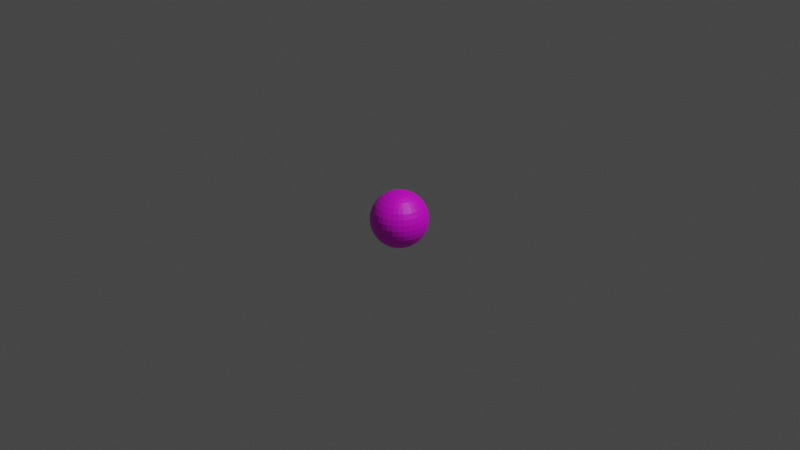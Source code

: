 # Source: EnemyBullet.blend  (saved by Blender 3.5.10; exported with 4.5.12 LTS)
import bpy
from mathutils import Matrix  # noqa: F401  (used for matrix-valued properties, if any)

bpy.ops.wm.read_factory_settings(use_empty=True)
scene = bpy.context.scene
scene.name = 'Scene'

# ---- collections
col_collection = bpy.data.collections.new('Collection'); scene.collection.children.link(col_collection)

# ---- images (referenced by path relative to the original .blend; pixels are not part of the script)
import os
ASSET_DIR = os.environ.get("B2B_ASSET_DIR", "")  # directory of the original .blend (textures are referenced by path, not embedded)
HERE = os.path.dirname(os.path.abspath(__file__))  # packed textures are extracted next to this script under _unpacked/

def load_image(name, relpath, width, height, colorspace="sRGB"):
    """Load a texture the original file referenced (path relative to the .blend, or extracted next to this script)."""
    p = next((c for c in (os.path.join(HERE, relpath), os.path.join(ASSET_DIR, relpath)) if relpath and os.path.exists(c)), "")
    if p:
        img = bpy.data.images.load(p, check_existing=True)
        img.name = name
    else:  # same state as the original file: an image datablock whose file is absent (Cycles renders it pink)
        img = bpy.data.images.new(name, width, height)
        img.source = "FILE"
        img.filepath = "//" + (relpath or name)
    img.colorspace_settings.name = colorspace
    return img
img_enemybullet = load_image('EnemyBullet', 'EnemyBullet.png', 1024, 1024, 'sRGB')

# ---- materials (node trees are filled in below, after node groups)
mat_x = bpy.data.materials.new('マテリアル')
mat_x.use_transparent_shadow = False

# ---- material node trees
mat_x.use_nodes = True; mat_x.node_tree.nodes.clear()
_N = mat_x.node_tree.nodes; _L = mat_x.node_tree.links
n0 = _N.new('ShaderNodeBsdfPrincipled'); n0.name = 'プリンシプルBSDF'; n0.location = (10, 300)
n0.distribution = 'GGX'
n0.subsurface_method = 'RANDOM_WALK_SKIN'
n0.inputs[3].default_value = 1.45
n0.inputs[27].default_value = (0.0, 0.0, 0.0, 1.0)
n0.inputs[28].default_value = 1.0
n1 = _N.new('ShaderNodeOutputMaterial'); n1.name = 'マテリアル出力'; n1.location = (300, 300)
n2 = _N.new('ShaderNodeTexImage'); n2.name = '画像テクスチャ'; n2.location = (-280, 275)
n2.image = img_enemybullet
_L.new(n0.outputs[0], n1.inputs[0])
_L.new(n2.outputs[0], n0.inputs[0])
n1.is_active_output = True

# ---- world
world_world = bpy.data.worlds.new('World'); scene.world = world_world
world_world.use_nodes = True; world_world.node_tree.nodes.clear()
_N = world_world.node_tree.nodes; _L = world_world.node_tree.links
n0 = _N.new('ShaderNodeOutputWorld'); n0.name = 'World Output'; n0.location = (300, 300)
n1 = _N.new('ShaderNodeBackground'); n1.name = 'Background'; n1.location = (10, 300)
n1.inputs[0].default_value = (0.05088, 0.05088, 0.05088, 1.0)
_L.new(n1.outputs[0], n0.inputs[0])
n0.is_active_output = True
world_world.color = (0.05088, 0.05088, 0.05088)
world_world.use_sun_shadow = False
world_world.sun_shadow_jitter_overblur = 0.0

# ---- cameras
cam_camera = bpy.data.cameras.new('Camera')
cam_camera.clip_end = 100.0
cam_camera.ortho_scale = 7.314

# ---- lights
light_light = bpy.data.lights.new('Light', 'POINT')
light_light.transmission_factor = 0.0
light_light.energy = 1000.0
light_light.shadow_soft_size = 0.1
light_light.shadow_maximum_resolution = 0.006
light_light.use_absolute_resolution = True

# ---- meshes
me_x = bpy.data.meshes.new('球')
me_x.from_pydata([(0.0, 0.5556, 0.8315), (0.0, 0.8315, 0.5556), (0.0, 0.9808, 0.1951), (0.0, 1.0, 0.0), (0.0, 0.9808, -0.1951), (0.0, 0.8315, -0.5556), (0.03806, 0.1913, 0.9808), (0.07466, 0.3753, 0.9239), (0.1084, 0.5449, 0.8315), (0.1379, 0.6935, 0.7071), (0.1622, 0.8155, 0.5556), (0.1802, 0.9061, 0.3827), (0.1913, 0.9619, 0.1951), (0.1951, 0.9808, 0.0), (0.1913, 0.9619, -0.1951), (0.1802, 0.9061, -0.3827), (0.1622, 0.8155, -0.5556), (0.1379, 0.6935, -0.7071), (0.1084, 0.5449, -0.8315), (0.07466, 0.3753, -0.9239), (0.03806, 0.1913, -0.9808), (0.07466, 0.1802, 0.9808), (0.1464, 0.3536, 0.9239), (0.2126, 0.5133, 0.8315), (0.2706, 0.6533, 0.7071), (0.3182, 0.7682, 0.5556), (0.3536, 0.8536, 0.3827), (0.3753, 0.9061, 0.1951), (0.3827, 0.9239, 0.0), (0.3753, 0.9061, -0.1951), (0.3536, 0.8536, -0.3827), (0.3182, 0.7682, -0.5556), (0.2706, 0.6533, -0.7071), (0.2126, 0.5133, -0.8315), (0.1464, 0.3536, -0.9239), (0.07466, 0.1802, -0.9808), (0.1084, 0.1622, 0.9808), (0.2126, 0.3182, 0.9239), (0.3087, 0.4619, 0.8315), (0.3928, 0.5879, 0.7071), (0.4619, 0.6913, 0.5556), (0.5133, 0.7682, 0.3827), (0.5449, 0.8155, 0.1951), (0.5556, 0.8315, 0.0), (0.5449, 0.8155, -0.1951), (0.5133, 0.7682, -0.3827), (0.4619, 0.6913, -0.5556), (0.3928, 0.5879, -0.7071), (0.3087, 0.4619, -0.8315), (0.2126, 0.3182, -0.9239), (0.1084, 0.1622, -0.9808), (0.1379, 0.1379, 0.9808), (0.2706, 0.2706, 0.9239), (0.3928, 0.3928, 0.8315), (0.5, 0.5, 0.7071), (0.5879, 0.5879, 0.5556), (0.6533, 0.6533, 0.3827), (0.6935, 0.6935, 0.1951), (0.7071, 0.7071, 0.0), (0.6935, 0.6935, -0.1951), (0.6533, 0.6533, -0.3827), (0.5879, 0.5879, -0.5556), (0.5, 0.5, -0.7071), (0.3928, 0.3928, -0.8315), (0.2706, 0.2706, -0.9239), (0.1379, 0.1379, -0.9808), (0.1622, 0.1084, 0.9808), (0.3182, 0.2126, 0.9239), (0.4619, 0.3087, 0.8315), (0.5879, 0.3928, 0.7071), (0.6913, 0.4619, 0.5556), (0.7682, 0.5133, 0.3827), (0.8155, 0.5449, 0.1951), (0.8315, 0.5556, 0.0), (0.8155, 0.5449, -0.1951), (0.7682, 0.5133, -0.3827), (0.6913, 0.4619, -0.5556), (0.5879, 0.3928, -0.7071), (0.4619, 0.3087, -0.8315), (0.3182, 0.2126, -0.9239), (0.1622, 0.1084, -0.9808), (0.0, 0.0, 1.0), (0.1802, 0.07466, 0.9808), (0.3536, 0.1464, 0.9239), (0.5133, 0.2126, 0.8315), (0.6533, 0.2706, 0.7071), (0.7682, 0.3182, 0.5556), (0.8536, 0.3536, 0.3827), (0.9061, 0.3753, 0.1951), (0.9239, 0.3827, 0.0), (0.9061, 0.3753, -0.1951), (0.8536, 0.3536, -0.3827), (0.7682, 0.3182, -0.5556), (0.6533, 0.2706, -0.7071), (0.5133, 0.2126, -0.8315), (0.3536, 0.1464, -0.9239), (0.1802, 0.07466, -0.9808), (0.1913, 0.03806, 0.9808), (0.3753, 0.07466, 0.9239), (0.5449, 0.1084, 0.8315), (0.6935, 0.1379, 0.7071), (0.8155, 0.1622, 0.5556), (0.9061, 0.1802, 0.3827), (0.9619, 0.1913, 0.1951), (0.9808, 0.1951, 0.0), (0.9619, 0.1913, -0.1951), (0.9061, 0.1802, -0.3827), (0.8155, 0.1622, -0.5556), (0.6935, 0.1379, -0.7071), (0.5449, 0.1084, -0.8315), (0.3753, 0.07466, -0.9239), (0.1913, 0.03806, -0.9808), (0.1951, -1.118e-08, 0.9808), (0.3827, -2.235e-08, 0.9239), (0.5556, -5.215e-08, 0.8315), (0.7071, 1.49e-08, 0.7071), (0.8315, -8.941e-08, 0.5556), (0.9239, 4.47e-08, 0.3827), (0.9808, -8.941e-08, 0.1951), (1.0, -1.639e-07, 0.0), (0.9808, -8.941e-08, -0.1951), (0.9239, 4.47e-08, -0.3827), (0.8315, -8.941e-08, -0.5556), (0.7071, 1.49e-08, -0.7071), (0.5556, -5.215e-08, -0.8315), (0.3827, -2.235e-08, -0.9239), (0.1951, -1.118e-08, -0.9808), (0.1913, -0.03806, 0.9808), (0.3753, -0.07466, 0.9239), (0.5449, -0.1084, 0.8315), (0.6935, -0.1379, 0.7071), (0.8155, -0.1622, 0.5556), (0.9061, -0.1802, 0.3827), (0.9619, -0.1913, 0.1951), (0.9808, -0.1951, 0.0), (0.9619, -0.1913, -0.1951), (0.9061, -0.1802, -0.3827), (0.8155, -0.1622, -0.5556), (0.6935, -0.1379, -0.7071), (0.5449, -0.1084, -0.8315), (0.3753, -0.07466, -0.9239), (0.1913, -0.03806, -0.9808), (0.1802, -0.07466, 0.9808), (0.3536, -0.1464, 0.9239), (0.5133, -0.2126, 0.8315), (0.6533, -0.2706, 0.7071), (0.7682, -0.3182, 0.5556), (0.8536, -0.3536, 0.3827), (0.9061, -0.3753, 0.1951), (0.9239, -0.3827, 0.0), (0.9061, -0.3753, -0.1951), (0.8536, -0.3536, -0.3827), (0.7682, -0.3182, -0.5556), (0.6533, -0.2706, -0.7071), (0.5133, -0.2126, -0.8315), (0.3536, -0.1464, -0.9239), (0.1802, -0.07466, -0.9808), (0.1622, -0.1084, 0.9808), (0.3182, -0.2126, 0.9239), (0.4619, -0.3087, 0.8315), (0.5879, -0.3928, 0.7071), (0.6913, -0.4619, 0.5556), (0.7682, -0.5133, 0.3827), (0.8155, -0.5449, 0.1951), (0.8315, -0.5556, 0.0), (0.8155, -0.5449, -0.1951), (0.7682, -0.5133, -0.3827), (0.6913, -0.4619, -0.5556), (0.5879, -0.3928, -0.7071), (0.4619, -0.3087, -0.8315), (0.3182, -0.2126, -0.9239), (0.1622, -0.1084, -0.9808), (0.1379, -0.1379, 0.9808), (0.2706, -0.2706, 0.9239), (0.3928, -0.3928, 0.8315), (0.5, -0.5, 0.7071), (0.5879, -0.5879, 0.5556), (0.6533, -0.6533, 0.3827), (0.6935, -0.6935, 0.1951), (0.7071, -0.7071, 0.0), (0.6935, -0.6935, -0.1951), (0.6533, -0.6533, -0.3827), (0.5879, -0.5879, -0.5556), (0.5, -0.5, -0.7071), (0.3928, -0.3928, -0.8315), (0.2706, -0.2706, -0.9239), (0.1379, -0.1379, -0.9808), (0.1084, -0.1622, 0.9808), (0.2126, -0.3182, 0.9239), (0.3087, -0.4619, 0.8315), (0.3928, -0.5879, 0.7071), (0.4619, -0.6913, 0.5556), (0.5133, -0.7682, 0.3827), (0.5449, -0.8155, 0.1951), (0.5556, -0.8315, 0.0), (0.5449, -0.8155, -0.1951), (0.5133, -0.7682, -0.3827), (0.4619, -0.6913, -0.5556), (0.3928, -0.5879, -0.7071), (0.3087, -0.4619, -0.8315), (0.2126, -0.3182, -0.9239), (0.1084, -0.1622, -0.9808), (0.07466, -0.1802, 0.9808), (0.1464, -0.3536, 0.9239), (0.2126, -0.5133, 0.8315), (0.2706, -0.6533, 0.7071), (0.3182, -0.7682, 0.5556), (0.3536, -0.8536, 0.3827), (0.3753, -0.9061, 0.1951), (0.3827, -0.9239, 0.0), (0.3753, -0.9061, -0.1951), (0.3536, -0.8536, -0.3827), (0.3182, -0.7682, -0.5556), (0.2706, -0.6533, -0.7071), (0.2126, -0.5133, -0.8315), (0.1464, -0.3536, -0.9239), (0.07466, -0.1802, -0.9808), (0.03806, -0.1913, 0.9808), (0.07466, -0.3753, 0.9239), (0.1084, -0.5449, 0.8315), (0.1379, -0.6935, 0.7071), (0.1622, -0.8155, 0.5556), (0.1802, -0.9061, 0.3827), (0.1913, -0.9619, 0.1951), (0.1951, -0.9808, 0.0), (0.1913, -0.9619, -0.1951), (0.1802, -0.9061, -0.3827), (0.1622, -0.8155, -0.5556), (0.1379, -0.6935, -0.7071), (0.1084, -0.5449, -0.8315), (0.07466, -0.3753, -0.9239), (0.03806, -0.1913, -0.9808), (-7.451e-09, -0.1951, 0.9808), (-5.215e-08, -0.3827, 0.9239), (-9.686e-08, -0.5556, 0.8315), (-1.49e-08, -0.7071, 0.7071), (-1.043e-07, -0.8315, 0.5556), (2.98e-08, -0.9239, 0.3827), (-1.341e-07, -0.9808, 0.1951), (-3.278e-07, -1.0, 0.0), (-1.341e-07, -0.9808, -0.1951), (2.98e-08, -0.9239, -0.3827), (-1.043e-07, -0.8315, -0.5556), (-1.49e-08, -0.7071, -0.7071), (-9.686e-08, -0.5556, -0.8315), (-5.215e-08, -0.3827, -0.9239), (-7.451e-09, -0.1951, -0.9808), (-0.03806, -0.1913, 0.9808), (-0.07466, -0.3753, 0.9239), (-0.1084, -0.5449, 0.8315), (-0.1379, -0.6935, 0.7071), (-0.1622, -0.8155, 0.5556), (-0.1802, -0.9061, 0.3827), (-0.1913, -0.9619, 0.1951), (-0.1951, -0.9808, 0.0), (-0.1913, -0.9619, -0.1951), (-0.1802, -0.9061, -0.3827), (-0.1622, -0.8155, -0.5556), (-0.1379, -0.6935, -0.7071), (-0.1084, -0.5449, -0.8315), (-0.07466, -0.3753, -0.9239), (-0.03806, -0.1913, -0.9808), (-0.07466, -0.1802, 0.9808), (-0.1464, -0.3536, 0.9239), (-0.2126, -0.5133, 0.8315), (-0.2706, -0.6533, 0.7071), (-0.3182, -0.7682, 0.5556), (-0.3536, -0.8536, 0.3827), (-0.3753, -0.9061, 0.1951), (-0.3827, -0.9239, 0.0), (-0.3753, -0.9061, -0.1951), (-0.3536, -0.8536, -0.3827), (-0.3182, -0.7682, -0.5556), (-0.2706, -0.6533, -0.7071), (-0.2126, -0.5133, -0.8315), (-0.1464, -0.3536, -0.9239), (-0.07466, -0.1802, -0.9808), (-0.1084, -0.1622, 0.9808), (-0.2126, -0.3182, 0.9239), (-0.3087, -0.4619, 0.8315), (-0.3928, -0.5879, 0.7071), (-0.4619, -0.6913, 0.5556), (-0.5133, -0.7682, 0.3827), (-0.5449, -0.8155, 0.1951), (-0.5556, -0.8315, 0.0), (-0.5449, -0.8155, -0.1951), (-0.5133, -0.7682, -0.3827), (-0.4619, -0.6913, -0.5556), (-0.3928, -0.5879, -0.7071), (-0.3087, -0.4619, -0.8315), (-0.2126, -0.3182, -0.9239), (-0.1084, -0.1622, -0.9808), (-0.1379, -0.1379, 0.9808), (-0.2706, -0.2706, 0.9239), (-0.3928, -0.3928, 0.8315), (-0.5, -0.5, 0.7071), (-0.5879, -0.5879, 0.5556), (-0.6533, -0.6533, 0.3827), (-0.6935, -0.6935, 0.1951), (-0.7071, -0.7071, 0.0), (-0.6935, -0.6935, -0.1951), (-0.6533, -0.6533, -0.3827), (-0.5879, -0.5879, -0.5556), (-0.5, -0.5, -0.7071), (-0.3928, -0.3928, -0.8315), (-0.2706, -0.2706, -0.9239), (-0.1379, -0.1379, -0.9808), (0.0, 0.0, -1.0), (-0.1622, -0.1084, 0.9808), (-0.3182, -0.2126, 0.9239), (-0.4619, -0.3087, 0.8315), (-0.5879, -0.3928, 0.7071), (-0.6913, -0.4619, 0.5556), (-0.7682, -0.5133, 0.3827), (-0.8155, -0.5449, 0.1951), (-0.8315, -0.5556, 0.0), (-0.8155, -0.5449, -0.1951), (-0.7682, -0.5133, -0.3827), (-0.6913, -0.4619, -0.5556), (-0.5879, -0.3928, -0.7071), (-0.4619, -0.3087, -0.8315), (-0.3182, -0.2126, -0.9239), (-0.1622, -0.1084, -0.9808), (-0.1802, -0.07466, 0.9808), (-0.3536, -0.1464, 0.9239), (-0.5133, -0.2126, 0.8315), (-0.6533, -0.2706, 0.7071), (-0.7682, -0.3182, 0.5556), (-0.8536, -0.3536, 0.3827), (-0.9061, -0.3753, 0.1951), (-0.9239, -0.3827, 0.0), (-0.9061, -0.3753, -0.1951), (-0.8536, -0.3536, -0.3827), (-0.7682, -0.3182, -0.5556), (-0.6533, -0.2706, -0.7071), (-0.5133, -0.2126, -0.8315), (-0.3536, -0.1464, -0.9239), (-0.1802, -0.07466, -0.9808), (-0.1913, -0.03806, 0.9808), (-0.3753, -0.07466, 0.9239), (-0.5449, -0.1084, 0.8315), (-0.6935, -0.1379, 0.7071), (-0.8155, -0.1622, 0.5556), (-0.9061, -0.1802, 0.3827), (-0.9619, -0.1913, 0.1951), (-0.9808, -0.1951, 0.0), (-0.9619, -0.1913, -0.1951), (-0.9061, -0.1802, -0.3827), (-0.8155, -0.1622, -0.5556), (-0.6935, -0.1379, -0.7071), (-0.5449, -0.1084, -0.8315), (-0.3753, -0.07466, -0.9239), (-0.1913, -0.03806, -0.9808), (-0.1951, 1.863e-08, 0.9808), (-0.3827, 5.215e-08, 0.9239), (-0.5556, 1.49e-07, 0.8315), (-0.7071, 2.98e-08, 0.7071), (-0.8315, 1.639e-07, 0.5556), (-0.9239, 1.49e-08, 0.3827), (-0.9808, 2.682e-07, 0.1951), (-1.0, 4.47e-07, 0.0), (-0.9808, 2.682e-07, -0.1951), (-0.9239, 1.49e-08, -0.3827), (-0.8315, 1.639e-07, -0.5556), (-0.7071, 2.98e-08, -0.7071), (-0.5556, 1.49e-07, -0.8315), (-0.3827, 5.215e-08, -0.9239), (-0.1951, 1.863e-08, -0.9808), (-0.1913, 0.03806, 0.9808), (-0.3753, 0.07466, 0.9239), (-0.5449, 0.1084, 0.8315), (-0.6935, 0.1379, 0.7071), (-0.8155, 0.1622, 0.5556), (-0.9061, 0.1802, 0.3827), (-0.9619, 0.1913, 0.1951), (-0.9808, 0.1951, 0.0), (-0.9619, 0.1913, -0.1951), (-0.9061, 0.1802, -0.3827), (-0.8155, 0.1622, -0.5556), (-0.6935, 0.1379, -0.7071), (-0.5449, 0.1084, -0.8315), (-0.3753, 0.07466, -0.9239), (-0.1913, 0.03806, -0.9808), (-0.1802, 0.07466, 0.9808), (-0.3536, 0.1464, 0.9239), (-0.5133, 0.2126, 0.8315), (-0.6533, 0.2706, 0.7071), (-0.7682, 0.3182, 0.5556), (-0.8536, 0.3536, 0.3827), (-0.9061, 0.3753, 0.1951), (-0.9239, 0.3827, 0.0), (-0.9061, 0.3753, -0.1951), (-0.8536, 0.3536, -0.3827), (-0.7682, 0.3182, -0.5556), (-0.6533, 0.2706, -0.7071), (-0.5133, 0.2126, -0.8315), (-0.3536, 0.1464, -0.9239), (-0.1802, 0.07466, -0.9808), (-0.1622, 0.1084, 0.9808), (-0.3182, 0.2126, 0.9239), (-0.4619, 0.3087, 0.8315), (-0.5879, 0.3928, 0.7071), (-0.6913, 0.4619, 0.5556), (-0.7682, 0.5133, 0.3827), (-0.8155, 0.5449, 0.1951), (-0.8315, 0.5556, 0.0), (-0.8155, 0.5449, -0.1951), (-0.7682, 0.5133, -0.3827), (-0.6913, 0.4619, -0.5556), (-0.5879, 0.3928, -0.7071), (-0.4619, 0.3087, -0.8315), (-0.3182, 0.2126, -0.9239), (-0.1622, 0.1084, -0.9808), (-0.1379, 0.1379, 0.9808), (-0.2706, 0.2706, 0.9239), (-0.3928, 0.3928, 0.8315), (-0.5, 0.5, 0.7071), (-0.5879, 0.5879, 0.5556), (-0.6533, 0.6533, 0.3827), (-0.6935, 0.6935, 0.1951), (-0.7071, 0.7071, 0.0), (-0.6935, 0.6935, -0.1951), (-0.6533, 0.6533, -0.3827), (-0.5879, 0.5879, -0.5556), (-0.5, 0.5, -0.7071), (-0.3928, 0.3928, -0.8315), (-0.2706, 0.2706, -0.9239), (-0.1379, 0.1379, -0.9808), (-0.1084, 0.1622, 0.9808), (-0.2126, 0.3182, 0.9239), (-0.3087, 0.4619, 0.8315), (-0.3928, 0.5879, 0.7071), (-0.4619, 0.6913, 0.5556), (-0.5133, 0.7682, 0.3827), (-0.5449, 0.8155, 0.1951), (-0.5556, 0.8315, 0.0), (-0.5449, 0.8155, -0.1951), (-0.5133, 0.7682, -0.3827), (-0.4619, 0.6913, -0.5556), (-0.3928, 0.5879, -0.7071), (-0.3087, 0.4619, -0.8315), (-0.2126, 0.3182, -0.9239), (-0.1084, 0.1622, -0.9808), (-0.07466, 0.1802, 0.9808), (-0.1464, 0.3536, 0.9239), (-0.2126, 0.5133, 0.8315), (-0.2706, 0.6533, 0.7071), (-0.3182, 0.7682, 0.5556), (-0.3536, 0.8536, 0.3827), (-0.3753, 0.9061, 0.1951), (-0.3827, 0.9239, 0.0), (-0.3753, 0.9061, -0.1951), (-0.3536, 0.8536, -0.3827), (-0.3182, 0.7682, -0.5556), (-0.2706, 0.6533, -0.7071), (-0.2126, 0.5133, -0.8315), (-0.1464, 0.3536, -0.9239), (-0.07466, 0.1802, -0.9808), (-0.03806, 0.1913, 0.9808), (-0.07466, 0.3753, 0.9239), (-0.1084, 0.5449, 0.8315), (-0.1379, 0.6935, 0.7071), (-0.1622, 0.8155, 0.5556), (-0.1802, 0.9061, 0.3827), (-0.1913, 0.9619, 0.1951), (-0.1951, 0.9808, 0.0), (-0.1913, 0.9619, -0.1951), (-0.1802, 0.9061, -0.3827), (-0.1622, 0.8155, -0.5556), (-0.1379, 0.6935, -0.7071), (-0.1084, 0.5449, -0.8315), (-0.07466, 0.3753, -0.9239), (-0.03806, 0.1913, -0.9808), (1.49e-08, 0.1951, 0.9808), (6.706e-08, 0.3827, 0.9239), (8.941e-08, 0.7071, 0.7071), (5.96e-08, 0.9239, 0.3827), (5.96e-08, 0.9239, -0.3827), (8.941e-08, 0.7071, -0.7071), (2.161e-07, 0.5556, -0.8315), (6.706e-08, 0.3827, -0.9239), (1.49e-08, 0.1951, -0.9808)], [], [(474, 473, 6, 7), (477, 4, 14, 15), (0, 474, 7, 8), (5, 477, 15, 16), (475, 0, 8, 9), (478, 5, 16, 17), (1, 475, 9, 10), (479, 478, 17, 18), (476, 1, 10, 11), (480, 479, 18, 19), (2, 476, 11, 12), (481, 480, 19, 20), (3, 2, 12, 13), (473, 81, 6), (307, 481, 20), (4, 3, 13, 14), (6, 81, 21), (307, 20, 35), (14, 13, 28, 29), (7, 6, 21, 22), (15, 14, 29, 30), (8, 7, 22, 23), (16, 15, 30, 31), (9, 8, 23, 24), (17, 16, 31, 32), (10, 9, 24, 25), (18, 17, 32, 33), (11, 10, 25, 26), (19, 18, 33, 34), (12, 11, 26, 27), (20, 19, 34, 35), (13, 12, 27, 28), (25, 24, 39, 40), (33, 32, 47, 48), (26, 25, 40, 41), (34, 33, 48, 49), (27, 26, 41, 42), (35, 34, 49, 50), (28, 27, 42, 43), (21, 81, 36), (307, 35, 50), (29, 28, 43, 44), (22, 21, 36, 37), (30, 29, 44, 45), (23, 22, 37, 38), (31, 30, 45, 46), (24, 23, 38, 39), (32, 31, 46, 47), (44, 43, 58, 59), (37, 36, 51, 52), (45, 44, 59, 60), (38, 37, 52, 53), (46, 45, 60, 61), (39, 38, 53, 54), (47, 46, 61, 62), (40, 39, 54, 55), (48, 47, 62, 63), (41, 40, 55, 56), (49, 48, 63, 64), (42, 41, 56, 57), (50, 49, 64, 65), (43, 42, 57, 58), (36, 81, 51), (307, 50, 65), (63, 62, 77, 78), (56, 55, 70, 71), (64, 63, 78, 79), (57, 56, 71, 72), (65, 64, 79, 80), (58, 57, 72, 73), (51, 81, 66), (307, 65, 80), (59, 58, 73, 74), (52, 51, 66, 67), (60, 59, 74, 75), (53, 52, 67, 68), (61, 60, 75, 76), (54, 53, 68, 69), (62, 61, 76, 77), (55, 54, 69, 70), (67, 66, 82, 83), (75, 74, 90, 91), (68, 67, 83, 84), (76, 75, 91, 92), (69, 68, 84, 85), (77, 76, 92, 93), (70, 69, 85, 86), (78, 77, 93, 94), (71, 70, 86, 87), (79, 78, 94, 95), (72, 71, 87, 88), (80, 79, 95, 96), (73, 72, 88, 89), (66, 81, 82), (307, 80, 96), (74, 73, 89, 90), (87, 86, 101, 102), (95, 94, 109, 110), (88, 87, 102, 103), (96, 95, 110, 111), (89, 88, 103, 104), (82, 81, 97), (307, 96, 111), (90, 89, 104, 105), (83, 82, 97, 98), (91, 90, 105, 106), (84, 83, 98, 99), (92, 91, 106, 107), (85, 84, 99, 100), (93, 92, 107, 108), (86, 85, 100, 101), (94, 93, 108, 109), (106, 105, 120, 121), (99, 98, 113, 114), (107, 106, 121, 122), (100, 99, 114, 115), (108, 107, 122, 123), (101, 100, 115, 116), (109, 108, 123, 124), (102, 101, 116, 117), (110, 109, 124, 125), (103, 102, 117, 118), (111, 110, 125, 126), (104, 103, 118, 119), (97, 81, 112), (307, 111, 126), (105, 104, 119, 120), (98, 97, 112, 113), (125, 124, 139, 140), (118, 117, 132, 133), (126, 125, 140, 141), (119, 118, 133, 134), (112, 81, 127), (307, 126, 141), (120, 119, 134, 135), (113, 112, 127, 128), (121, 120, 135, 136), (114, 113, 128, 129), (122, 121, 136, 137), (115, 114, 129, 130), (123, 122, 137, 138), (116, 115, 130, 131), (124, 123, 138, 139), (117, 116, 131, 132), (137, 136, 151, 152), (130, 129, 144, 145), (138, 137, 152, 153), (131, 130, 145, 146), (139, 138, 153, 154), (132, 131, 146, 147), (140, 139, 154, 155), (133, 132, 147, 148), (141, 140, 155, 156), (134, 133, 148, 149), (127, 81, 142), (307, 141, 156), (135, 134, 149, 150), (128, 127, 142, 143), (136, 135, 150, 151), (129, 128, 143, 144), (156, 155, 170, 171), (149, 148, 163, 164), (142, 81, 157), (307, 156, 171), (150, 149, 164, 165), (143, 142, 157, 158), (151, 150, 165, 166), (144, 143, 158, 159), (152, 151, 166, 167), (145, 144, 159, 160), (153, 152, 167, 168), (146, 145, 160, 161), (154, 153, 168, 169), (147, 146, 161, 162), (155, 154, 169, 170), (148, 147, 162, 163), (160, 159, 174, 175), (168, 167, 182, 183), (161, 160, 175, 176), (169, 168, 183, 184), (162, 161, 176, 177), (170, 169, 184, 185), (163, 162, 177, 178), (171, 170, 185, 186), (164, 163, 178, 179), (157, 81, 172), (307, 171, 186), (165, 164, 179, 180), (158, 157, 172, 173), (166, 165, 180, 181), (159, 158, 173, 174), (167, 166, 181, 182), (179, 178, 193, 194), (172, 81, 187), (307, 186, 201), (180, 179, 194, 195), (173, 172, 187, 188), (181, 180, 195, 196), (174, 173, 188, 189), (182, 181, 196, 197), (175, 174, 189, 190), (183, 182, 197, 198), (176, 175, 190, 191), (184, 183, 198, 199), (177, 176, 191, 192), (185, 184, 199, 200), (178, 177, 192, 193), (186, 185, 200, 201), (198, 197, 212, 213), (191, 190, 205, 206), (199, 198, 213, 214), (192, 191, 206, 207), (200, 199, 214, 215), (193, 192, 207, 208), (201, 200, 215, 216), (194, 193, 208, 209), (187, 81, 202), (307, 201, 216), (195, 194, 209, 210), (188, 187, 202, 203), (196, 195, 210, 211), (189, 188, 203, 204), (197, 196, 211, 212), (190, 189, 204, 205), (202, 81, 217), (307, 216, 231), (210, 209, 224, 225), (203, 202, 217, 218), (211, 210, 225, 226), (204, 203, 218, 219), (212, 211, 226, 227), (205, 204, 219, 220), (213, 212, 227, 228), (206, 205, 220, 221), (214, 213, 228, 229), (207, 206, 221, 222), (215, 214, 229, 230), (208, 207, 222, 223), (216, 215, 230, 231), (209, 208, 223, 224), (221, 220, 235, 236), (229, 228, 243, 244), (222, 221, 236, 237), (230, 229, 244, 245), (223, 222, 237, 238), (231, 230, 245, 246), (224, 223, 238, 239), (217, 81, 232), (307, 231, 246), (225, 224, 239, 240), (218, 217, 232, 233), (226, 225, 240, 241), (219, 218, 233, 234), (227, 226, 241, 242), (220, 219, 234, 235), (228, 227, 242, 243), (240, 239, 254, 255), (233, 232, 247, 248), (241, 240, 255, 256), (234, 233, 248, 249), (242, 241, 256, 257), (235, 234, 249, 250), (243, 242, 257, 258), (236, 235, 250, 251), (244, 243, 258, 259), (237, 236, 251, 252), (245, 244, 259, 260), (238, 237, 252, 253), (246, 245, 260, 261), (239, 238, 253, 254), (232, 81, 247), (307, 246, 261), (259, 258, 273, 274), (252, 251, 266, 267), (260, 259, 274, 275), (253, 252, 267, 268), (261, 260, 275, 276), (254, 253, 268, 269), (247, 81, 262), (307, 261, 276), (255, 254, 269, 270), (248, 247, 262, 263), (256, 255, 270, 271), (249, 248, 263, 264), (257, 256, 271, 272), (250, 249, 264, 265), (258, 257, 272, 273), (251, 250, 265, 266), (271, 270, 285, 286), (264, 263, 278, 279), (272, 271, 286, 287), (265, 264, 279, 280), (273, 272, 287, 288), (266, 265, 280, 281), (274, 273, 288, 289), (267, 266, 281, 282), (275, 274, 289, 290), (268, 267, 282, 283), (276, 275, 290, 291), (269, 268, 283, 284), (262, 81, 277), (307, 276, 291), (270, 269, 284, 285), (263, 262, 277, 278), (290, 289, 304, 305), (283, 282, 297, 298), (291, 290, 305, 306), (284, 283, 298, 299), (277, 81, 292), (307, 291, 306), (285, 284, 299, 300), (278, 277, 292, 293), (286, 285, 300, 301), (279, 278, 293, 294), (287, 286, 301, 302), (280, 279, 294, 295), (288, 287, 302, 303), (281, 280, 295, 296), (289, 288, 303, 304), (282, 281, 296, 297), (294, 293, 309, 310), (302, 301, 317, 318), (295, 294, 310, 311), (303, 302, 318, 319), (296, 295, 311, 312), (304, 303, 319, 320), (297, 296, 312, 313), (305, 304, 320, 321), (298, 297, 313, 314), (306, 305, 321, 322), (299, 298, 314, 315), (292, 81, 308), (307, 306, 322), (300, 299, 315, 316), (293, 292, 308, 309), (301, 300, 316, 317), (314, 313, 328, 329), (322, 321, 336, 337), (315, 314, 329, 330), (308, 81, 323), (307, 322, 337), (316, 315, 330, 331), (309, 308, 323, 324), (317, 316, 331, 332), (310, 309, 324, 325), (318, 317, 332, 333), (311, 310, 325, 326), (319, 318, 333, 334), (312, 311, 326, 327), (320, 319, 334, 335), (313, 312, 327, 328), (321, 320, 335, 336), (333, 332, 347, 348), (326, 325, 340, 341), (334, 333, 348, 349), (327, 326, 341, 342), (335, 334, 349, 350), (328, 327, 342, 343), (336, 335, 350, 351), (329, 328, 343, 344), (337, 336, 351, 352), (330, 329, 344, 345), (323, 81, 338), (307, 337, 352), (331, 330, 345, 346), (324, 323, 338, 339), (332, 331, 346, 347), (325, 324, 339, 340), (352, 351, 366, 367), (345, 344, 359, 360), (338, 81, 353), (307, 352, 367), (346, 345, 360, 361), (339, 338, 353, 354), (347, 346, 361, 362), (340, 339, 354, 355), (348, 347, 362, 363), (341, 340, 355, 356), (349, 348, 363, 364), (342, 341, 356, 357), (350, 349, 364, 365), (343, 342, 357, 358), (351, 350, 365, 366), (344, 343, 358, 359), (356, 355, 370, 371), (364, 363, 378, 379), (357, 356, 371, 372), (365, 364, 379, 380), (358, 357, 372, 373), (366, 365, 380, 381), (359, 358, 373, 374), (367, 366, 381, 382), (360, 359, 374, 375), (353, 81, 368), (307, 367, 382), (361, 360, 375, 376), (354, 353, 368, 369), (362, 361, 376, 377), (355, 354, 369, 370), (363, 362, 377, 378), (375, 374, 389, 390), (368, 81, 383), (307, 382, 397), (376, 375, 390, 391), (369, 368, 383, 384), (377, 376, 391, 392), (370, 369, 384, 385), (378, 377, 392, 393), (371, 370, 385, 386), (379, 378, 393, 394), (372, 371, 386, 387), (380, 379, 394, 395), (373, 372, 387, 388), (381, 380, 395, 396), (374, 373, 388, 389), (382, 381, 396, 397), (394, 393, 408, 409), (387, 386, 401, 402), (395, 394, 409, 410), (388, 387, 402, 403), (396, 395, 410, 411), (389, 388, 403, 404), (397, 396, 411, 412), (390, 389, 404, 405), (383, 81, 398), (307, 397, 412), (391, 390, 405, 406), (384, 383, 398, 399), (392, 391, 406, 407), (385, 384, 399, 400), (393, 392, 407, 408), (386, 385, 400, 401), (307, 412, 427), (406, 405, 420, 421), (399, 398, 413, 414), (407, 406, 421, 422), (400, 399, 414, 415), (408, 407, 422, 423), (401, 400, 415, 416), (409, 408, 423, 424), (402, 401, 416, 417), (410, 409, 424, 425), (403, 402, 417, 418), (411, 410, 425, 426), (404, 403, 418, 419), (412, 411, 426, 427), (405, 404, 419, 420), (398, 81, 413), (425, 424, 439, 440), (418, 417, 432, 433), (426, 425, 440, 441), (419, 418, 433, 434), (427, 426, 441, 442), (420, 419, 434, 435), (413, 81, 428), (307, 427, 442), (421, 420, 435, 436), (414, 413, 428, 429), (422, 421, 436, 437), (415, 414, 429, 430), (423, 422, 437, 438), (416, 415, 430, 431), (424, 423, 438, 439), (417, 416, 431, 432), (429, 428, 443, 444), (437, 436, 451, 452), (430, 429, 444, 445), (438, 437, 452, 453), (431, 430, 445, 446), (439, 438, 453, 454), (432, 431, 446, 447), (440, 439, 454, 455), (433, 432, 447, 448), (441, 440, 455, 456), (434, 433, 448, 449), (442, 441, 456, 457), (435, 434, 449, 450), (428, 81, 443), (307, 442, 457), (436, 435, 450, 451), (448, 447, 462, 463), (456, 455, 470, 471), (449, 448, 463, 464), (457, 456, 471, 472), (450, 449, 464, 465), (443, 81, 458), (307, 457, 472), (451, 450, 465, 466), (444, 443, 458, 459), (452, 451, 466, 467), (445, 444, 459, 460), (453, 452, 467, 468), (446, 445, 460, 461), (454, 453, 468, 469), (447, 446, 461, 462), (455, 454, 469, 470), (467, 466, 4, 477), (460, 459, 474, 0), (468, 467, 477, 5), (461, 460, 0, 475), (469, 468, 5, 478), (462, 461, 475, 1), (470, 469, 478, 479), (463, 462, 1, 476), (471, 470, 479, 480), (464, 463, 476, 2), (472, 471, 480, 481), (465, 464, 2, 3), (458, 81, 473), (307, 472, 481), (466, 465, 3, 4), (459, 458, 473, 474)])
_uv = me_x.uv_layers.new(name='UVマップ')
_uv.uv.foreach_set('vector', [0.5887, 0.5891, 0.5533, 0.5743, 0.5564, 0.567, 0.5948, 0.5748, 0.4692, 0.2766, 0.4649, 0.2379, 0.5053, 0.2379, 0.5073, 0.2766, 0.6213, 0.6003, 0.5887, 0.5891, 0.5948, 0.5748, 0.6302, 0.5796, 0.4757, 0.3114, 0.4692, 0.2766, 0.5073, 0.2766, 0.5099, 0.3114, 0.4779, 0.03979, 0.4868, 0.009969, 0.5096, 0.009969, 0.507, 0.03979, 0.484, 0.3409, 0.4757, 0.3114, 0.5099, 0.3114, 0.5131, 0.3409, 0.4709, 0.07479, 0.4779, 0.03979, 0.507, 0.03979, 0.5051, 0.07479, 0.2343, 0.6286, 0.2333, 0.6612, 0.2049, 0.6641, 0.212, 0.6309, 0.466, 0.1136, 0.4709, 0.07479, 0.5051, 0.07479, 0.504, 0.1136, 0.2325, 0.5918, 0.2343, 0.6286, 0.212, 0.6309, 0.2172, 0.5934, 0.4632, 0.1548, 0.466, 0.1136, 0.504, 0.1136, 0.5036, 0.1548, 0.228, 0.5521, 0.2325, 0.5918, 0.2172, 0.5934, 0.2202, 0.5529, 0.4629, 0.1968, 0.4632, 0.1548, 0.5036, 0.1548, 0.5041, 0.1968, 0.5533, 0.5743, 0.5164, 0.5565, 0.5564, 0.567, 0.221, 0.511, 0.228, 0.5521, 0.2202, 0.5529, 0.4649, 0.2379, 0.4629, 0.1968, 0.5041, 0.1968, 0.5053, 0.2379, 0.5564, 0.567, 0.5164, 0.5565, 0.558, 0.5593, 0.221, 0.511, 0.2202, 0.5529, 0.2124, 0.5521, 0.5053, 0.2379, 0.5041, 0.1968, 0.546, 0.196, 0.5465, 0.2371, 0.5948, 0.5748, 0.5564, 0.567, 0.558, 0.5593, 0.5979, 0.5597, 0.5073, 0.2766, 0.5053, 0.2379, 0.5465, 0.2371, 0.546, 0.2758, 0.6302, 0.5796, 0.5948, 0.5748, 0.5979, 0.5597, 0.6348, 0.5577, 0.5099, 0.3114, 0.5073, 0.2766, 0.546, 0.2758, 0.5448, 0.3107, 0.507, 0.03979, 0.5096, 0.009969, 0.5329, 0.009498, 0.5367, 0.03919, 0.5131, 0.3409, 0.5099, 0.3114, 0.5448, 0.3107, 0.5428, 0.3403, 0.5051, 0.07479, 0.507, 0.03979, 0.5367, 0.03919, 0.54, 0.07409, 0.212, 0.6309, 0.2049, 0.6641, 0.1765, 0.6612, 0.1897, 0.6287, 0.504, 0.1136, 0.5051, 0.07479, 0.54, 0.07409, 0.5428, 0.1129, 0.2172, 0.5934, 0.212, 0.6309, 0.1897, 0.6287, 0.2018, 0.5918, 0.5036, 0.1548, 0.504, 0.1136, 0.5428, 0.1129, 0.5448, 0.154, 0.2202, 0.5529, 0.2172, 0.5934, 0.2018, 0.5918, 0.2124, 0.5521, 0.5041, 0.1968, 0.5036, 0.1548, 0.5448, 0.154, 0.546, 0.196, 0.54, 0.07409, 0.5367, 0.03919, 0.5658, 0.03801, 0.5742, 0.07271, 0.1897, 0.6287, 0.1765, 0.6612, 0.1492, 0.6526, 0.1682, 0.6219, 0.5428, 0.1129, 0.54, 0.07409, 0.5742, 0.07271, 0.5808, 0.1113, 0.2018, 0.5918, 0.1897, 0.6287, 0.1682, 0.6219, 0.187, 0.5872, 0.5448, 0.154, 0.5428, 0.1129, 0.5808, 0.1113, 0.5851, 0.1524, 0.2124, 0.5521, 0.2018, 0.5918, 0.187, 0.5872, 0.2048, 0.5497, 0.546, 0.196, 0.5448, 0.154, 0.5851, 0.1524, 0.5872, 0.1943, 0.558, 0.5593, 0.5164, 0.5565, 0.558, 0.5514, 0.221, 0.511, 0.2124, 0.5521, 0.2048, 0.5497, 0.5465, 0.2371, 0.546, 0.196, 0.5872, 0.1943, 0.5868, 0.2355, 0.5979, 0.5597, 0.558, 0.5593, 0.558, 0.5514, 0.5979, 0.5443, 0.546, 0.2758, 0.5465, 0.2371, 0.5868, 0.2355, 0.584, 0.2743, 0.6348, 0.5577, 0.5979, 0.5597, 0.5979, 0.5443, 0.6348, 0.5353, 0.5448, 0.3107, 0.546, 0.2758, 0.584, 0.2743, 0.579, 0.3093, 0.6671, 0.5533, 0.6348, 0.5577, 0.6348, 0.5353, 0.6671, 0.5248, 0.5428, 0.3403, 0.5448, 0.3107, 0.579, 0.3093, 0.5719, 0.3391, 0.5868, 0.2355, 0.5872, 0.1943, 0.6259, 0.1919, 0.6248, 0.2331, 0.5979, 0.5443, 0.558, 0.5514, 0.5564, 0.5437, 0.5948, 0.5291, 0.584, 0.2743, 0.5868, 0.2355, 0.6248, 0.2331, 0.6198, 0.2721, 0.6348, 0.5353, 0.5979, 0.5443, 0.5948, 0.5291, 0.6302, 0.5133, 0.579, 0.3093, 0.584, 0.2743, 0.6198, 0.2721, 0.6112, 0.3073, 0.6671, 0.5248, 0.6348, 0.5353, 0.6302, 0.5133, 0.6613, 0.4969, 0.1492, 0.6526, 0.1306, 0.6781, 0.1009, 0.6617, 0.1239, 0.6387, 0.5742, 0.07271, 0.5658, 0.03801, 0.5932, 0.03631, 0.6064, 0.0707, 0.1682, 0.6219, 0.1492, 0.6526, 0.1239, 0.6387, 0.1484, 0.6109, 0.5808, 0.1113, 0.5742, 0.07271, 0.6064, 0.0707, 0.6165, 0.1091, 0.187, 0.5872, 0.1682, 0.6219, 0.1484, 0.6109, 0.1733, 0.5796, 0.5851, 0.1524, 0.5808, 0.1113, 0.6165, 0.1091, 0.6231, 0.15, 0.2048, 0.5497, 0.187, 0.5872, 0.1733, 0.5796, 0.1979, 0.5459, 0.5872, 0.1943, 0.5851, 0.1524, 0.6231, 0.15, 0.6259, 0.1919, 0.558, 0.5514, 0.5164, 0.5565, 0.5564, 0.5437, 0.221, 0.511, 0.2048, 0.5497, 0.1979, 0.5459, 0.1484, 0.6109, 0.1239, 0.6387, 0.1017, 0.6199, 0.1309, 0.5962, 0.6165, 0.1091, 0.6064, 0.0707, 0.6354, 0.06815, 0.6487, 0.1063, 0.1733, 0.5796, 0.1484, 0.6109, 0.1309, 0.5962, 0.1613, 0.5694, 0.6231, 0.15, 0.6165, 0.1091, 0.6487, 0.1063, 0.6573, 0.147, 0.1979, 0.5459, 0.1733, 0.5796, 0.1613, 0.5694, 0.1917, 0.5407, 0.6259, 0.1919, 0.6231, 0.15, 0.6573, 0.147, 0.6607, 0.1888, 0.5564, 0.5437, 0.5164, 0.5565, 0.5533, 0.5365, 0.221, 0.511, 0.1979, 0.5459, 0.1917, 0.5407, 0.6248, 0.2331, 0.6259, 0.1919, 0.6607, 0.1888, 0.659, 0.2301, 0.5948, 0.5291, 0.5564, 0.5437, 0.5533, 0.5365, 0.5887, 0.5149, 0.6198, 0.2721, 0.6248, 0.2331, 0.659, 0.2301, 0.652, 0.2692, 0.6302, 0.5133, 0.5948, 0.5291, 0.5887, 0.5149, 0.6213, 0.4926, 0.6112, 0.3073, 0.6198, 0.2721, 0.652, 0.2692, 0.6402, 0.3047, 0.6613, 0.4969, 0.6302, 0.5133, 0.6213, 0.4926, 0.6499, 0.4705, 0.1239, 0.6387, 0.1009, 0.6617, 0.07479, 0.6396, 0.1017, 0.6199, 0.6064, 0.0707, 0.5932, 0.03631, 0.6178, 0.03414, 0.6354, 0.06815, 0.5887, 0.5149, 0.5533, 0.5365, 0.5487, 0.5299, 0.5797, 0.5021, 0.652, 0.2692, 0.659, 0.2301, 0.688, 0.2265, 0.6794, 0.2659, 0.6213, 0.4926, 0.5887, 0.5149, 0.5797, 0.5021, 0.6084, 0.474, 0.07479, 0.6396, 0.05123, 0.6546, 0.02735, 0.6247, 0.0533, 0.6127, 0.6499, 0.4705, 0.6213, 0.4926, 0.6084, 0.474, 0.6334, 0.4468, 0.1017, 0.6199, 0.07479, 0.6396, 0.0533, 0.6127, 0.08341, 0.5969, 0.6734, 0.4495, 0.6499, 0.4705, 0.6334, 0.4468, 0.654, 0.4216, 0.1309, 0.5962, 0.1017, 0.6199, 0.08341, 0.5969, 0.1165, 0.5781, 0.6487, 0.1063, 0.6354, 0.06815, 0.66, 0.06515, 0.6761, 0.1029, 0.1613, 0.5694, 0.1309, 0.5962, 0.1165, 0.5781, 0.1514, 0.557, 0.6573, 0.147, 0.6487, 0.1063, 0.6761, 0.1029, 0.6863, 0.1435, 0.1917, 0.5407, 0.1613, 0.5694, 0.1514, 0.557, 0.1867, 0.5344, 0.6607, 0.1888, 0.6573, 0.147, 0.6863, 0.1435, 0.6903, 0.1852, 0.5533, 0.5365, 0.5164, 0.5565, 0.5487, 0.5299, 0.221, 0.511, 0.1917, 0.5407, 0.1867, 0.5344, 0.659, 0.2301, 0.6607, 0.1888, 0.6903, 0.1852, 0.688, 0.2265, 0.6693, 0.3993, 0.654, 0.4216, 0.6293, 0.3979, 0.6419, 0.3729, 0.1514, 0.557, 0.1165, 0.5781, 0.1058, 0.5576, 0.144, 0.5429, 0.7924, 0.308, 0.7531, 0.2989, 0.75, 0.2716, 0.7891, 0.2789, 0.1867, 0.5344, 0.1514, 0.557, 0.144, 0.5429, 0.1829, 0.5271, 0.8337, 0.3107, 0.7924, 0.308, 0.7891, 0.2789, 0.8304, 0.2811, 0.5487, 0.5299, 0.5164, 0.5565, 0.5429, 0.5244, 0.221, 0.511, 0.1867, 0.5344, 0.1829, 0.5271, 0.8754, 0.3071, 0.8337, 0.3107, 0.8304, 0.2811, 0.8722, 0.2781, 0.5797, 0.5021, 0.5487, 0.5299, 0.5429, 0.5244, 0.5684, 0.4911, 0.9161, 0.2973, 0.8754, 0.3071, 0.8722, 0.2781, 0.913, 0.2699, 0.6084, 0.474, 0.5797, 0.5021, 0.5684, 0.4911, 0.5919, 0.4582, 0.0533, 0.6127, 0.02735, 0.6247, 0.009498, 0.5905, 0.03723, 0.5819, 0.6334, 0.4468, 0.6084, 0.474, 0.5919, 0.4582, 0.6124, 0.4267, 0.08341, 0.5969, 0.0533, 0.6127, 0.03723, 0.5819, 0.06975, 0.5708, 0.654, 0.4216, 0.6334, 0.4468, 0.6124, 0.4267, 0.6293, 0.3979, 0.1165, 0.5781, 0.08341, 0.5969, 0.06975, 0.5708, 0.1058, 0.5576, 0.913, 0.2699, 0.8722, 0.2781, 0.8695, 0.2439, 0.9105, 0.2377, 0.5919, 0.4582, 0.5684, 0.4911, 0.555, 0.4826, 0.5725, 0.4457, 0.9513, 0.257, 0.913, 0.2699, 0.9105, 0.2377, 0.949, 0.228, 0.6124, 0.4267, 0.5919, 0.4582, 0.5725, 0.4457, 0.5878, 0.4108, 0.06975, 0.5708, 0.03723, 0.5819, 0.02722, 0.5485, 0.06124, 0.5424, 0.6293, 0.3979, 0.6124, 0.4267, 0.5878, 0.4108, 0.6003, 0.3793, 0.1058, 0.5576, 0.06975, 0.5708, 0.06124, 0.5424, 0.09912, 0.5353, 0.75, 0.2716, 0.7146, 0.2594, 0.7124, 0.2304, 0.7475, 0.2393, 0.144, 0.5429, 0.1058, 0.5576, 0.09912, 0.5353, 0.1394, 0.5275, 0.7891, 0.2789, 0.75, 0.2716, 0.7475, 0.2393, 0.7864, 0.2447, 0.1829, 0.5271, 0.144, 0.5429, 0.1394, 0.5275, 0.1806, 0.5193, 0.8304, 0.2811, 0.7891, 0.2789, 0.7864, 0.2447, 0.8276, 0.2462, 0.5429, 0.5244, 0.5164, 0.5565, 0.5361, 0.52, 0.221, 0.511, 0.1829, 0.5271, 0.1806, 0.5193, 0.8722, 0.2781, 0.8304, 0.2811, 0.8276, 0.2462, 0.8695, 0.2439, 0.5684, 0.4911, 0.5429, 0.5244, 0.5361, 0.52, 0.555, 0.4826, 0.1394, 0.5275, 0.09912, 0.5353, 0.09673, 0.5121, 0.1378, 0.5115, 0.7864, 0.2447, 0.7475, 0.2393, 0.7457, 0.2035, 0.7845, 0.2067, 0.1806, 0.5193, 0.1394, 0.5275, 0.1378, 0.5115, 0.1797, 0.5112, 0.8276, 0.2462, 0.7864, 0.2447, 0.7845, 0.2067, 0.8256, 0.2075, 0.5361, 0.52, 0.5164, 0.5565, 0.5285, 0.517, 0.221, 0.511, 0.1806, 0.5193, 0.1797, 0.5112, 0.8695, 0.2439, 0.8276, 0.2462, 0.8256, 0.2075, 0.8676, 0.2059, 0.555, 0.4826, 0.5361, 0.52, 0.5285, 0.517, 0.5402, 0.4767, 0.9105, 0.2377, 0.8695, 0.2439, 0.8676, 0.2059, 0.9087, 0.2019, 0.5725, 0.4457, 0.555, 0.4826, 0.5402, 0.4767, 0.5509, 0.4372, 0.949, 0.228, 0.9105, 0.2377, 0.9087, 0.2019, 0.9473, 0.1958, 0.5878, 0.4108, 0.5725, 0.4457, 0.5509, 0.4372, 0.5604, 0.3999, 0.06124, 0.5424, 0.02722, 0.5485, 0.02364, 0.5138, 0.0582, 0.5129, 0.6003, 0.3793, 0.5878, 0.4108, 0.5604, 0.3999, 0.5681, 0.3664, 0.09912, 0.5353, 0.06124, 0.5424, 0.0582, 0.5129, 0.09673, 0.5121, 0.7475, 0.2393, 0.7124, 0.2304, 0.7107, 0.1982, 0.7457, 0.2035, 0.9473, 0.1958, 0.9087, 0.2019, 0.9075, 0.1639, 0.9463, 0.1616, 0.5604, 0.3999, 0.5509, 0.4372, 0.5281, 0.4328, 0.5313, 0.3944, 0.9821, 0.1877, 0.9473, 0.1958, 0.9463, 0.1616, 0.9812, 0.1586, 0.5681, 0.3664, 0.5604, 0.3999, 0.5313, 0.3944, 0.5339, 0.3599, 0.09673, 0.5121, 0.0582, 0.5129, 0.06074, 0.4834, 0.09873, 0.4889, 0.7457, 0.2035, 0.7107, 0.1982, 0.7097, 0.1639, 0.7445, 0.1655, 0.1378, 0.5115, 0.09673, 0.5121, 0.09873, 0.4889, 0.1391, 0.4956, 0.7845, 0.2067, 0.7457, 0.2035, 0.7445, 0.1655, 0.7833, 0.1663, 0.1797, 0.5112, 0.1378, 0.5115, 0.1391, 0.4956, 0.1804, 0.503, 0.8256, 0.2075, 0.7845, 0.2067, 0.7833, 0.1663, 0.8244, 0.1663, 0.5285, 0.517, 0.5164, 0.5565, 0.5205, 0.5154, 0.221, 0.511, 0.1797, 0.5112, 0.1804, 0.503, 0.8676, 0.2059, 0.8256, 0.2075, 0.8244, 0.1663, 0.8663, 0.1655, 0.5402, 0.4767, 0.5285, 0.517, 0.5205, 0.5154, 0.5244, 0.4737, 0.9087, 0.2019, 0.8676, 0.2059, 0.8663, 0.1655, 0.9075, 0.1639, 0.5509, 0.4372, 0.5402, 0.4767, 0.5244, 0.4737, 0.5281, 0.4328, 0.1804, 0.503, 0.1391, 0.4956, 0.1435, 0.4802, 0.1826, 0.4952, 0.8244, 0.1663, 0.7833, 0.1663, 0.7828, 0.1252, 0.824, 0.1244, 0.5205, 0.5154, 0.5164, 0.5565, 0.5123, 0.5154, 0.221, 0.511, 0.1804, 0.503, 0.1826, 0.4952, 0.8663, 0.1655, 0.8244, 0.1663, 0.824, 0.1244, 0.8659, 0.1243, 0.5244, 0.4737, 0.5205, 0.5154, 0.5123, 0.5154, 0.5084, 0.4737, 0.9075, 0.1639, 0.8663, 0.1655, 0.8659, 0.1243, 0.9071, 0.1251, 0.5281, 0.4328, 0.5244, 0.4737, 0.5084, 0.4737, 0.5048, 0.4328, 0.9463, 0.1616, 0.9075, 0.1639, 0.9071, 0.1251, 0.946, 0.1267, 0.5313, 0.3944, 0.5281, 0.4328, 0.5048, 0.4328, 0.5016, 0.3944, 0.9812, 0.1586, 0.9463, 0.1616, 0.946, 0.1267, 0.9809, 0.1289, 0.5339, 0.3599, 0.5313, 0.3944, 0.5016, 0.3944, 0.499, 0.3599, 0.09873, 0.4889, 0.06074, 0.4834, 0.06878, 0.455, 0.1051, 0.4666, 0.7445, 0.1655, 0.7097, 0.1639, 0.7093, 0.129, 0.7441, 0.1268, 0.1391, 0.4956, 0.09873, 0.4889, 0.1051, 0.4666, 0.1435, 0.4802, 0.7833, 0.1663, 0.7445, 0.1655, 0.7441, 0.1268, 0.7828, 0.1252, 0.5016, 0.3944, 0.5048, 0.4328, 0.4819, 0.4372, 0.4725, 0.3999, 0.9809, 0.1289, 0.946, 0.1267, 0.9463, 0.09245, 0.9812, 0.09983, 0.499, 0.3599, 0.5016, 0.3944, 0.4725, 0.3999, 0.4647, 0.3664, 0.1051, 0.4666, 0.06878, 0.455, 0.08201, 0.4288, 0.1154, 0.4461, 0.7441, 0.1268, 0.7093, 0.129, 0.7097, 0.09482, 0.7445, 0.08873, 0.1435, 0.4802, 0.1051, 0.4666, 0.1154, 0.4461, 0.1507, 0.466, 0.7828, 0.1252, 0.7441, 0.1268, 0.7445, 0.08873, 0.7833, 0.0848, 0.1826, 0.4952, 0.1435, 0.4802, 0.1507, 0.466, 0.1863, 0.488, 0.824, 0.1244, 0.7828, 0.1252, 0.7833, 0.0848, 0.8244, 0.0832, 0.5123, 0.5154, 0.5164, 0.5565, 0.5043, 0.517, 0.221, 0.511, 0.1826, 0.4952, 0.1863, 0.488, 0.8659, 0.1243, 0.824, 0.1244, 0.8244, 0.0832, 0.8663, 0.08397, 0.5084, 0.4737, 0.5123, 0.5154, 0.5043, 0.517, 0.4926, 0.4767, 0.9071, 0.1251, 0.8659, 0.1243, 0.8663, 0.08397, 0.9075, 0.0871, 0.5048, 0.4328, 0.5084, 0.4737, 0.4926, 0.4767, 0.4819, 0.4372, 0.946, 0.1267, 0.9071, 0.1251, 0.9075, 0.0871, 0.9463, 0.09245, 0.8244, 0.0832, 0.7833, 0.0848, 0.7845, 0.04676, 0.8256, 0.04441, 0.5043, 0.517, 0.5164, 0.5565, 0.4967, 0.52, 0.221, 0.511, 0.1863, 0.488, 0.1912, 0.4816, 0.8663, 0.08397, 0.8244, 0.0832, 0.8256, 0.04441, 0.8676, 0.04593, 0.4926, 0.4767, 0.5043, 0.517, 0.4967, 0.52, 0.4778, 0.4826, 0.9075, 0.0871, 0.8663, 0.08397, 0.8676, 0.04593, 0.9087, 0.05127, 0.4819, 0.4372, 0.4926, 0.4767, 0.4778, 0.4826, 0.4604, 0.4457, 0.9463, 0.09245, 0.9075, 0.0871, 0.9087, 0.05127, 0.9473, 0.06021, 0.4725, 0.3999, 0.4819, 0.4372, 0.4604, 0.4457, 0.4451, 0.4108, 0.9812, 0.09983, 0.9463, 0.09245, 0.9473, 0.06021, 0.9821, 0.07241, 0.4647, 0.3664, 0.4725, 0.3999, 0.4451, 0.4108, 0.4325, 0.3793, 0.1154, 0.4461, 0.08201, 0.4288, 0.09991, 0.4059, 0.1295, 0.428, 0.7445, 0.08873, 0.7097, 0.09482, 0.7107, 0.06257, 0.7457, 0.05289, 0.1507, 0.466, 0.1154, 0.4461, 0.1295, 0.428, 0.1603, 0.4536, 0.7833, 0.0848, 0.7445, 0.08873, 0.7457, 0.05289, 0.7845, 0.04676, 0.1863, 0.488, 0.1507, 0.466, 0.1603, 0.4536, 0.1912, 0.4816, 0.09991, 0.4059, 0.07269, 0.388, 0.09843, 0.3658, 0.1218, 0.387, 0.4325, 0.3793, 0.4451, 0.4108, 0.4204, 0.4267, 0.4035, 0.3979, 0.1295, 0.428, 0.09991, 0.4059, 0.1218, 0.387, 0.1467, 0.4132, 0.7457, 0.05289, 0.7107, 0.06257, 0.7124, 0.03354, 0.7475, 0.02064, 0.1603, 0.4536, 0.1295, 0.428, 0.1467, 0.4132, 0.1722, 0.4434, 0.7845, 0.04676, 0.7457, 0.05289, 0.7475, 0.02064, 0.7864, 0.01252, 0.1912, 0.4816, 0.1603, 0.4536, 0.1722, 0.4434, 0.1973, 0.4764, 0.8256, 0.04441, 0.7845, 0.04676, 0.7864, 0.01252, 0.8276, 0.009498, 0.4967, 0.52, 0.5164, 0.5565, 0.4899, 0.5244, 0.221, 0.511, 0.1912, 0.4816, 0.1973, 0.4764, 0.8676, 0.04593, 0.8256, 0.04441, 0.8276, 0.009498, 0.8695, 0.01169, 0.4778, 0.4826, 0.4967, 0.52, 0.4899, 0.5244, 0.4644, 0.4911, 0.9087, 0.05127, 0.8676, 0.04593, 0.8695, 0.01169, 0.9105, 0.01901, 0.4604, 0.4457, 0.4778, 0.4826, 0.4644, 0.4911, 0.441, 0.4582, 0.9473, 0.06021, 0.9087, 0.05127, 0.9105, 0.01901, 0.949, 0.03117, 0.4451, 0.4108, 0.4604, 0.4457, 0.441, 0.4582, 0.4204, 0.4267, 0.4899, 0.5244, 0.5164, 0.5565, 0.4841, 0.5299, 0.221, 0.511, 0.1973, 0.4764, 0.2042, 0.4726, 0.9879, 0.5013, 0.9905, 0.5431, 0.9556, 0.5455, 0.9537, 0.5036, 0.4644, 0.4911, 0.4899, 0.5244, 0.4841, 0.5299, 0.4531, 0.5021, 0.9802, 0.4604, 0.9879, 0.5013, 0.9537, 0.5036, 0.9479, 0.4625, 0.441, 0.4582, 0.4644, 0.4911, 0.4531, 0.5021, 0.4245, 0.474, 0.9676, 0.422, 0.9802, 0.4604, 0.9479, 0.4625, 0.9386, 0.4239, 0.4204, 0.4267, 0.441, 0.4582, 0.4245, 0.474, 0.3994, 0.4468, 0.9507, 0.3876, 0.9676, 0.422, 0.9386, 0.4239, 0.9261, 0.3893, 0.4035, 0.3979, 0.4204, 0.4267, 0.3994, 0.4468, 0.3788, 0.4216, 0.1467, 0.4132, 0.1218, 0.387, 0.1468, 0.373, 0.1664, 0.4022, 0.9802, 0.6234, 0.9676, 0.6586, 0.9386, 0.6606, 0.9479, 0.6255, 0.1722, 0.4434, 0.1467, 0.4132, 0.1664, 0.4022, 0.1857, 0.4358, 0.9879, 0.5844, 0.9802, 0.6234, 0.9479, 0.6255, 0.9537, 0.5867, 0.1973, 0.4764, 0.1722, 0.4434, 0.1857, 0.4358, 0.2042, 0.4726, 0.9905, 0.5431, 0.9879, 0.5844, 0.9537, 0.5867, 0.9556, 0.5455, 0.3788, 0.4216, 0.3994, 0.4468, 0.3829, 0.4705, 0.3594, 0.4495, 0.1664, 0.4022, 0.1468, 0.373, 0.174, 0.3644, 0.1878, 0.3955, 0.9479, 0.6255, 0.9386, 0.6606, 0.9064, 0.6619, 0.9121, 0.627, 0.1857, 0.4358, 0.1664, 0.4022, 0.1878, 0.3955, 0.2005, 0.4312, 0.9537, 0.5867, 0.9479, 0.6255, 0.9121, 0.627, 0.9156, 0.5883, 0.2042, 0.4726, 0.1857, 0.4358, 0.2005, 0.4312, 0.2117, 0.4702, 0.9556, 0.5455, 0.9537, 0.5867, 0.9156, 0.5883, 0.9168, 0.5471, 0.4841, 0.5299, 0.5164, 0.5565, 0.4796, 0.5365, 0.221, 0.511, 0.2042, 0.4726, 0.2117, 0.4702, 0.9537, 0.5036, 0.9556, 0.5455, 0.9168, 0.5471, 0.9156, 0.5052, 0.4531, 0.5021, 0.4841, 0.5299, 0.4796, 0.5365, 0.4442, 0.5149, 0.9479, 0.4625, 0.9537, 0.5036, 0.9156, 0.5052, 0.9121, 0.464, 0.4245, 0.474, 0.4531, 0.5021, 0.4442, 0.5149, 0.4115, 0.4926, 0.9386, 0.4239, 0.9479, 0.4625, 0.9121, 0.464, 0.9064, 0.4253, 0.3994, 0.4468, 0.4245, 0.474, 0.4115, 0.4926, 0.3829, 0.4705, 0.9261, 0.3893, 0.9386, 0.4239, 0.9064, 0.4253, 0.8986, 0.3904, 0.9156, 0.5052, 0.9168, 0.5471, 0.8757, 0.548, 0.8753, 0.506, 0.4442, 0.5149, 0.4796, 0.5365, 0.4765, 0.5437, 0.438, 0.5291, 0.9121, 0.464, 0.9156, 0.5052, 0.8753, 0.506, 0.8741, 0.4648, 0.4115, 0.4926, 0.4442, 0.5149, 0.438, 0.5291, 0.4026, 0.5133, 0.9064, 0.4253, 0.9121, 0.464, 0.8741, 0.4648, 0.8721, 0.426, 0.3829, 0.4705, 0.4115, 0.4926, 0.4026, 0.5133, 0.3716, 0.4969, 0.8986, 0.3904, 0.9064, 0.4253, 0.8721, 0.426, 0.8695, 0.391, 0.9064, 0.6619, 0.8986, 0.6916, 0.8695, 0.6922, 0.8721, 0.6626, 0.1878, 0.3955, 0.174, 0.3644, 0.2024, 0.3615, 0.21, 0.3932, 0.9121, 0.627, 0.9064, 0.6619, 0.8721, 0.6626, 0.8741, 0.6278, 0.2005, 0.4312, 0.1878, 0.3955, 0.21, 0.3932, 0.2158, 0.4296, 0.9156, 0.5883, 0.9121, 0.627, 0.8741, 0.6278, 0.8753, 0.5891, 0.2117, 0.4702, 0.2005, 0.4312, 0.2158, 0.4296, 0.2195, 0.4694, 0.9168, 0.5471, 0.9156, 0.5883, 0.8753, 0.5891, 0.8757, 0.548, 0.4796, 0.5365, 0.5164, 0.5565, 0.4765, 0.5437, 0.221, 0.511, 0.2117, 0.4702, 0.2195, 0.4694, 0.8664, 0.3613, 0.8695, 0.391, 0.8399, 0.391, 0.843, 0.3613, 0.8741, 0.6278, 0.8721, 0.6626, 0.8372, 0.6626, 0.8353, 0.6278, 0.2158, 0.4296, 0.21, 0.3932, 0.2323, 0.3954, 0.2312, 0.4312, 0.8753, 0.5891, 0.8741, 0.6278, 0.8353, 0.6278, 0.8341, 0.5891, 0.2195, 0.4694, 0.2158, 0.4296, 0.2312, 0.4312, 0.2273, 0.4702, 0.8757, 0.548, 0.8753, 0.5891, 0.8341, 0.5891, 0.8337, 0.548, 0.4765, 0.5437, 0.5164, 0.5565, 0.4749, 0.5514, 0.221, 0.511, 0.2195, 0.4694, 0.2273, 0.4702, 0.8753, 0.506, 0.8757, 0.548, 0.8337, 0.548, 0.8341, 0.506, 0.438, 0.5291, 0.4765, 0.5437, 0.4749, 0.5514, 0.4349, 0.5443, 0.8741, 0.4648, 0.8753, 0.506, 0.8341, 0.506, 0.8353, 0.4648, 0.4026, 0.5133, 0.438, 0.5291, 0.4349, 0.5443, 0.3981, 0.5353, 0.8721, 0.426, 0.8741, 0.4648, 0.8353, 0.4648, 0.8372, 0.426, 0.3716, 0.4969, 0.4026, 0.5133, 0.3981, 0.5353, 0.3658, 0.5248, 0.8695, 0.391, 0.8721, 0.426, 0.8372, 0.426, 0.8399, 0.391, 0.8721, 0.6626, 0.8695, 0.6922, 0.8399, 0.6922, 0.8372, 0.6626, 0.8353, 0.4648, 0.8341, 0.506, 0.7937, 0.5052, 0.7973, 0.464, 0.3981, 0.5353, 0.4349, 0.5443, 0.4349, 0.5597, 0.3981, 0.5577, 0.8372, 0.426, 0.8353, 0.4648, 0.7973, 0.464, 0.803, 0.4253, 0.3658, 0.5248, 0.3981, 0.5353, 0.3981, 0.5577, 0.3658, 0.5533, 0.8399, 0.391, 0.8372, 0.426, 0.803, 0.4253, 0.8108, 0.3904, 0.8372, 0.6626, 0.8399, 0.6922, 0.8108, 0.6916, 0.803, 0.6619, 0.843, 0.3613, 0.8399, 0.391, 0.8108, 0.3904, 0.8202, 0.3608, 0.8353, 0.6278, 0.8372, 0.6626, 0.803, 0.6619, 0.7973, 0.627, 0.2312, 0.4312, 0.2323, 0.3954, 0.2538, 0.4022, 0.246, 0.4358, 0.8341, 0.5891, 0.8353, 0.6278, 0.7973, 0.627, 0.7937, 0.5883, 0.2273, 0.4702, 0.2312, 0.4312, 0.246, 0.4358, 0.2349, 0.4726, 0.8337, 0.548, 0.8341, 0.5891, 0.7937, 0.5883, 0.7926, 0.5471, 0.4749, 0.5514, 0.5164, 0.5565, 0.4749, 0.5593, 0.221, 0.511, 0.2273, 0.4702, 0.2349, 0.4726, 0.8341, 0.506, 0.8337, 0.548, 0.7926, 0.5471, 0.7937, 0.5052, 0.4349, 0.5443, 0.4749, 0.5514, 0.4749, 0.5593, 0.4349, 0.5597, 0.246, 0.4358, 0.2538, 0.4022, 0.2737, 0.4132, 0.2597, 0.4434, 0.7937, 0.5883, 0.7973, 0.627, 0.7615, 0.6255, 0.7557, 0.5867, 0.2349, 0.4726, 0.246, 0.4358, 0.2597, 0.4434, 0.2419, 0.4764, 0.7926, 0.5471, 0.7937, 0.5883, 0.7557, 0.5867, 0.7538, 0.5455, 0.4749, 0.5593, 0.5164, 0.5565, 0.4765, 0.567, 0.221, 0.511, 0.2349, 0.4726, 0.2419, 0.4764, 0.7937, 0.5052, 0.7926, 0.5471, 0.7538, 0.5455, 0.7557, 0.5036, 0.4349, 0.5597, 0.4749, 0.5593, 0.4765, 0.567, 0.438, 0.5748, 0.7973, 0.464, 0.7937, 0.5052, 0.7557, 0.5036, 0.7615, 0.4625, 0.3981, 0.5577, 0.4349, 0.5597, 0.438, 0.5748, 0.4026, 0.5796, 0.803, 0.4253, 0.7973, 0.464, 0.7615, 0.4625, 0.7708, 0.4239, 0.3658, 0.5533, 0.3981, 0.5577, 0.4026, 0.5796, 0.3716, 0.5813, 0.8108, 0.3904, 0.803, 0.4253, 0.7708, 0.4239, 0.7833, 0.3893, 0.803, 0.6619, 0.8108, 0.6916, 0.7833, 0.6905, 0.7708, 0.6606, 0.8202, 0.3608, 0.8108, 0.3904, 0.7833, 0.3893, 0.7986, 0.3599, 0.7973, 0.627, 0.803, 0.6619, 0.7708, 0.6606, 0.7615, 0.6255, 0.4026, 0.5796, 0.438, 0.5748, 0.4442, 0.5891, 0.4115, 0.6003, 0.7708, 0.4239, 0.7615, 0.4625, 0.7292, 0.4604, 0.7418, 0.422, 0.3716, 0.5813, 0.4026, 0.5796, 0.4115, 0.6003, 0.3829, 0.6076, 0.7833, 0.3893, 0.7708, 0.4239, 0.7418, 0.422, 0.7587, 0.3876, 0.7708, 0.6606, 0.7833, 0.6905, 0.7587, 0.6888, 0.7418, 0.6586, 0.2737, 0.4132, 0.2834, 0.387, 0.3056, 0.4058, 0.2911, 0.4279, 0.7615, 0.6255, 0.7708, 0.6606, 0.7418, 0.6586, 0.7292, 0.6234, 0.2597, 0.4434, 0.2737, 0.4132, 0.2911, 0.4279, 0.2717, 0.4536, 0.7557, 0.5867, 0.7615, 0.6255, 0.7292, 0.6234, 0.7215, 0.5844, 0.2419, 0.4764, 0.2597, 0.4434, 0.2717, 0.4536, 0.248, 0.4816, 0.7538, 0.5455, 0.7557, 0.5867, 0.7215, 0.5844, 0.7189, 0.5431, 0.4765, 0.567, 0.5164, 0.5565, 0.4796, 0.5743, 0.221, 0.511, 0.2419, 0.4764, 0.248, 0.4816, 0.7557, 0.5036, 0.7538, 0.5455, 0.7189, 0.5431, 0.7215, 0.5013, 0.438, 0.5748, 0.4765, 0.567, 0.4796, 0.5743, 0.4442, 0.5891, 0.7615, 0.4625, 0.7557, 0.5036, 0.7215, 0.5013, 0.7292, 0.4604, 0.7215, 0.5844, 0.7292, 0.6234, 0.7018, 0.6206, 0.6924, 0.5814, 0.248, 0.4816, 0.2717, 0.4536, 0.2816, 0.466, 0.253, 0.4879, 0.009498, 0.1601, 0.01309, 0.1188, 0.04222, 0.1162, 0.0392, 0.1574, 0.4796, 0.5743, 0.5164, 0.5565, 0.4841, 0.5808, 0.221, 0.511, 0.248, 0.4816, 0.253, 0.4879, 0.01226, 0.2019, 0.009498, 0.1601, 0.0392, 0.1574, 0.04139, 0.1993, 0.4442, 0.5891, 0.4796, 0.5743, 0.4841, 0.5808, 0.4531, 0.6019, 0.7292, 0.4604, 0.7215, 0.5013, 0.6924, 0.4983, 0.7018, 0.4576, 0.4115, 0.6003, 0.4442, 0.5891, 0.4531, 0.6019, 0.4245, 0.619, 0.7418, 0.422, 0.7292, 0.4604, 0.7018, 0.4576, 0.7171, 0.4195, 0.3829, 0.6076, 0.4115, 0.6003, 0.4245, 0.619, 0.3994, 0.6313, 0.7587, 0.3876, 0.7418, 0.422, 0.7171, 0.4195, 0.7377, 0.3855, 0.3594, 0.6107, 0.3829, 0.6076, 0.3994, 0.6313, 0.3788, 0.6385, 0.2911, 0.4279, 0.3056, 0.4058, 0.3239, 0.4287, 0.3055, 0.446, 0.7292, 0.6234, 0.7418, 0.6586, 0.7171, 0.6561, 0.7018, 0.6206, 0.2717, 0.4536, 0.2911, 0.4279, 0.3055, 0.446, 0.2816, 0.466, 0.06088, 0.2787, 0.04871, 0.2402, 0.08097, 0.2384, 0.08991, 0.2771, 0.3994, 0.6313, 0.4245, 0.619, 0.441, 0.6348, 0.4204, 0.6515, 0.07742, 0.3133, 0.06088, 0.2787, 0.08991, 0.2771, 0.1021, 0.3118, 0.06324, 0.04211, 0.08043, 0.0121, 0.1051, 0.01067, 0.09227, 0.04044, 0.09771, 0.3425, 0.07742, 0.3133, 0.1021, 0.3118, 0.1171, 0.3414, 0.05034, 0.07725, 0.06324, 0.04211, 0.09227, 0.04044, 0.0826, 0.07539, 0.2816, 0.466, 0.3055, 0.446, 0.3162, 0.4665, 0.289, 0.4801, 0.04222, 0.1162, 0.05034, 0.07725, 0.0826, 0.07539, 0.07647, 0.1142, 0.253, 0.4879, 0.2816, 0.466, 0.289, 0.4801, 0.2568, 0.4951, 0.0392, 0.1574, 0.04222, 0.1162, 0.07647, 0.1142, 0.07412, 0.1554, 0.4841, 0.5808, 0.5164, 0.5565, 0.4899, 0.5864, 0.221, 0.511, 0.253, 0.4879, 0.2568, 0.4951, 0.04139, 0.1993, 0.0392, 0.1574, 0.07412, 0.1554, 0.07564, 0.1973, 0.4531, 0.6019, 0.4841, 0.5808, 0.4899, 0.5864, 0.4644, 0.6128, 0.04871, 0.2402, 0.04139, 0.1993, 0.07564, 0.1973, 0.08097, 0.2384, 0.4245, 0.619, 0.4531, 0.6019, 0.4644, 0.6128, 0.441, 0.6348, 0.2568, 0.4951, 0.289, 0.4801, 0.2936, 0.4955, 0.2592, 0.503, 0.07412, 0.1554, 0.07647, 0.1142, 0.1145, 0.113, 0.1129, 0.1541, 0.4899, 0.5864, 0.5164, 0.5565, 0.4967, 0.5907, 0.221, 0.511, 0.2568, 0.4951, 0.2592, 0.503, 0.07564, 0.1973, 0.07412, 0.1554, 0.1129, 0.1541, 0.1137, 0.1961, 0.4644, 0.6128, 0.4899, 0.5864, 0.4967, 0.5907, 0.4778, 0.6214, 0.08097, 0.2384, 0.07564, 0.1973, 0.1137, 0.1961, 0.1168, 0.2372, 0.441, 0.6348, 0.4644, 0.6128, 0.4778, 0.6214, 0.4604, 0.6472, 0.08991, 0.2771, 0.08097, 0.2384, 0.1168, 0.2372, 0.1222, 0.276, 0.4204, 0.6515, 0.441, 0.6348, 0.4604, 0.6472, 0.4451, 0.6673, 0.1021, 0.3118, 0.08991, 0.2771, 0.1222, 0.276, 0.1295, 0.311, 0.09227, 0.04044, 0.1051, 0.01067, 0.1325, 0.009795, 0.1245, 0.0394, 0.1171, 0.3414, 0.1021, 0.3118, 0.1295, 0.311, 0.1387, 0.3407, 0.0826, 0.07539, 0.09227, 0.04044, 0.1245, 0.0394, 0.1184, 0.07424, 0.289, 0.4801, 0.3162, 0.4665, 0.3229, 0.4888, 0.2936, 0.4955, 0.07647, 0.1142, 0.0826, 0.07539, 0.1184, 0.07424, 0.1145, 0.113, 0.4451, 0.6673, 0.4604, 0.6472, 0.4819, 0.6558, 0.4725, 0.6782, 0.1295, 0.311, 0.1222, 0.276, 0.1564, 0.2757, 0.1586, 0.3107, 0.1245, 0.0394, 0.1325, 0.009795, 0.1617, 0.009498, 0.1587, 0.03906, 0.1387, 0.3407, 0.1295, 0.311, 0.1586, 0.3107, 0.1615, 0.3405, 0.1184, 0.07424, 0.1245, 0.0394, 0.1587, 0.03906, 0.1565, 0.07386, 0.2936, 0.4955, 0.3229, 0.4888, 0.3253, 0.512, 0.2952, 0.5114, 0.1145, 0.113, 0.1184, 0.07424, 0.1565, 0.07386, 0.1549, 0.1126, 0.2592, 0.503, 0.2936, 0.4955, 0.2952, 0.5114, 0.26, 0.5111, 0.1129, 0.1541, 0.1145, 0.113, 0.1549, 0.1126, 0.1541, 0.1537, 0.4967, 0.5907, 0.5164, 0.5565, 0.5043, 0.5938, 0.221, 0.511, 0.2592, 0.503, 0.26, 0.5111, 0.1137, 0.1961, 0.1129, 0.1541, 0.1541, 0.1537, 0.1541, 0.1957, 0.4778, 0.6214, 0.4967, 0.5907, 0.5043, 0.5938, 0.4926, 0.6273, 0.1168, 0.2372, 0.1137, 0.1961, 0.1541, 0.1957, 0.1548, 0.2368, 0.4604, 0.6472, 0.4778, 0.6214, 0.4926, 0.6273, 0.4819, 0.6558, 0.1222, 0.276, 0.1168, 0.2372, 0.1548, 0.2368, 0.1564, 0.2757, 0.1541, 0.1537, 0.1549, 0.1126, 0.196, 0.113, 0.196, 0.1541, 0.5043, 0.5938, 0.5164, 0.5565, 0.5123, 0.5953, 0.221, 0.511, 0.26, 0.5111, 0.2593, 0.5193, 0.1541, 0.1957, 0.1541, 0.1537, 0.196, 0.1541, 0.1952, 0.1961, 0.4926, 0.6273, 0.5043, 0.5938, 0.5123, 0.5953, 0.5084, 0.6303, 0.1548, 0.2368, 0.1541, 0.1957, 0.1952, 0.1961, 0.1936, 0.2372, 0.4819, 0.6558, 0.4926, 0.6273, 0.5084, 0.6303, 0.5048, 0.6602, 0.1564, 0.2757, 0.1548, 0.2368, 0.1936, 0.2372, 0.1913, 0.276, 0.4725, 0.6782, 0.4819, 0.6558, 0.5048, 0.6602, 0.5016, 0.6838, 0.1586, 0.3107, 0.1564, 0.2757, 0.1913, 0.276, 0.1883, 0.311, 0.1587, 0.03906, 0.1617, 0.009498, 0.1913, 0.009795, 0.1936, 0.0394, 0.1615, 0.3405, 0.1586, 0.3107, 0.1883, 0.311, 0.1848, 0.3407, 0.1565, 0.07386, 0.1587, 0.03906, 0.1936, 0.0394, 0.1952, 0.07424, 0.2952, 0.5114, 0.3253, 0.512, 0.3233, 0.5352, 0.2938, 0.5274, 0.1549, 0.1126, 0.1565, 0.07386, 0.1952, 0.07424, 0.196, 0.113, 0.26, 0.5111, 0.2952, 0.5114, 0.2938, 0.5274, 0.2593, 0.5193, 0.1883, 0.311, 0.1913, 0.276, 0.2255, 0.2771, 0.2174, 0.3118, 0.1936, 0.0394, 0.1913, 0.009795, 0.2204, 0.01067, 0.2279, 0.04044, 0.1848, 0.3407, 0.1883, 0.311, 0.2174, 0.3118, 0.2077, 0.3414, 0.1952, 0.07424, 0.1936, 0.0394, 0.2279, 0.04044, 0.2332, 0.07539, 0.2938, 0.5274, 0.3233, 0.5352, 0.317, 0.5575, 0.2895, 0.5428, 0.196, 0.113, 0.1952, 0.07424, 0.2332, 0.07539, 0.2364, 0.1142, 0.2593, 0.5193, 0.2938, 0.5274, 0.2895, 0.5428, 0.2571, 0.5271, 0.196, 0.1541, 0.196, 0.113, 0.2364, 0.1142, 0.2372, 0.1554, 0.5123, 0.5953, 0.5164, 0.5565, 0.5205, 0.5953, 0.221, 0.511, 0.2593, 0.5193, 0.2571, 0.5271, 0.1952, 0.1961, 0.196, 0.1541, 0.2372, 0.1554, 0.2356, 0.1973, 0.5084, 0.6303, 0.5123, 0.5953, 0.5205, 0.5953, 0.5244, 0.6303, 0.1936, 0.2372, 0.1952, 0.1961, 0.2356, 0.1973, 0.2316, 0.2384, 0.5048, 0.6602, 0.5084, 0.6303, 0.5244, 0.6303, 0.5281, 0.6602, 0.1913, 0.276, 0.1936, 0.2372, 0.2316, 0.2384, 0.2255, 0.2771, 0.5016, 0.6838, 0.5048, 0.6602, 0.5281, 0.6602, 0.5313, 0.6838, 0.221, 0.511, 0.2571, 0.5271, 0.2534, 0.5343, 0.2356, 0.1973, 0.2372, 0.1554, 0.2759, 0.1574, 0.2736, 0.1993, 0.5244, 0.6303, 0.5205, 0.5953, 0.5285, 0.5938, 0.5402, 0.6273, 0.2316, 0.2384, 0.2356, 0.1973, 0.2736, 0.1993, 0.2674, 0.2402, 0.5281, 0.6602, 0.5244, 0.6303, 0.5402, 0.6273, 0.5509, 0.6558, 0.2255, 0.2771, 0.2316, 0.2384, 0.2674, 0.2402, 0.2577, 0.2787, 0.5313, 0.6838, 0.5281, 0.6602, 0.5509, 0.6558, 0.5604, 0.6782, 0.2174, 0.3118, 0.2255, 0.2771, 0.2577, 0.2787, 0.2448, 0.3133, 0.2279, 0.04044, 0.2204, 0.01067, 0.2478, 0.0121, 0.2601, 0.04211, 0.2077, 0.3414, 0.2174, 0.3118, 0.2448, 0.3133, 0.2292, 0.3425, 0.2332, 0.07539, 0.2279, 0.04044, 0.2601, 0.04211, 0.2691, 0.07725, 0.2895, 0.5428, 0.317, 0.5575, 0.3066, 0.5781, 0.2823, 0.5569, 0.2364, 0.1142, 0.2332, 0.07539, 0.2691, 0.07725, 0.2744, 0.1162, 0.2571, 0.5271, 0.2895, 0.5428, 0.2823, 0.5569, 0.2534, 0.5343, 0.2372, 0.1554, 0.2364, 0.1142, 0.2744, 0.1162, 0.2759, 0.1574, 0.5205, 0.5953, 0.5164, 0.5565, 0.5285, 0.5938, 0.3066, 0.5781, 0.3253, 0.5968, 0.3074, 0.6198, 0.2925, 0.5961, 0.2691, 0.07725, 0.2601, 0.04211, 0.2891, 0.04437, 0.3013, 0.07976, 0.2823, 0.5569, 0.3066, 0.5781, 0.2925, 0.5961, 0.2726, 0.5694, 0.2744, 0.1162, 0.2691, 0.07725, 0.3013, 0.07976, 0.3086, 0.1188, 0.2534, 0.5343, 0.2823, 0.5569, 0.2726, 0.5694, 0.2485, 0.5406, 0.2759, 0.1574, 0.2744, 0.1162, 0.3086, 0.1188, 0.3108, 0.1601, 0.5285, 0.5938, 0.5164, 0.5565, 0.5361, 0.5907, 0.221, 0.511, 0.2534, 0.5343, 0.2485, 0.5406, 0.2736, 0.1993, 0.2759, 0.1574, 0.3108, 0.1601, 0.3078, 0.2019, 0.5402, 0.6273, 0.5285, 0.5938, 0.5361, 0.5907, 0.555, 0.6214, 0.2674, 0.2402, 0.2736, 0.1993, 0.3078, 0.2019, 0.2996, 0.2428, 0.5509, 0.6558, 0.5402, 0.6273, 0.555, 0.6214, 0.5725, 0.6472, 0.2577, 0.2787, 0.2674, 0.2402, 0.2996, 0.2428, 0.2867, 0.281, 0.5604, 0.6782, 0.5509, 0.6558, 0.5725, 0.6472, 0.5878, 0.6673, 0.2448, 0.3133, 0.2577, 0.2787, 0.2867, 0.281, 0.2695, 0.3152, 0.2601, 0.04211, 0.2478, 0.0121, 0.2725, 0.01402, 0.2891, 0.04437, 0.555, 0.6214, 0.5361, 0.5907, 0.5429, 0.5864, 0.5684, 0.6128, 0.2996, 0.2428, 0.3078, 0.2019, 0.3368, 0.2052, 0.327, 0.2458, 0.5725, 0.6472, 0.555, 0.6214, 0.5684, 0.6128, 0.5919, 0.6348, 0.2867, 0.281, 0.2996, 0.2428, 0.327, 0.2458, 0.3114, 0.2837, 0.5878, 0.6673, 0.5725, 0.6472, 0.5919, 0.6348, 0.6124, 0.6515, 0.2695, 0.3152, 0.2867, 0.281, 0.3114, 0.2837, 0.2904, 0.3175, 0.3849, 0.0707, 0.4048, 0.03631, 0.4258, 0.03801, 0.4096, 0.07271, 0.2925, 0.5961, 0.3074, 0.6198, 0.2855, 0.6386, 0.2753, 0.6109, 0.3704, 0.1091, 0.3849, 0.0707, 0.4096, 0.07271, 0.3978, 0.1113, 0.2726, 0.5694, 0.2925, 0.5961, 0.2753, 0.6109, 0.2608, 0.5796, 0.3618, 0.15, 0.3704, 0.1091, 0.3978, 0.1113, 0.3909, 0.1524, 0.2485, 0.5406, 0.2726, 0.5694, 0.2608, 0.5796, 0.2424, 0.5458, 0.3594, 0.1919, 0.3618, 0.15, 0.3909, 0.1524, 0.3892, 0.1943, 0.5361, 0.5907, 0.5164, 0.5565, 0.5429, 0.5864, 0.221, 0.511, 0.2485, 0.5406, 0.2424, 0.5458, 0.3078, 0.2019, 0.3108, 0.1601, 0.3404, 0.1634, 0.3368, 0.2052, 0.3978, 0.1113, 0.4096, 0.07271, 0.4387, 0.07409, 0.4301, 0.1129, 0.2608, 0.5796, 0.2753, 0.6109, 0.2557, 0.6219, 0.2473, 0.5871, 0.3909, 0.1524, 0.3978, 0.1113, 0.4301, 0.1129, 0.4252, 0.154, 0.2424, 0.5458, 0.2608, 0.5796, 0.2473, 0.5871, 0.2355, 0.5497, 0.3892, 0.1943, 0.3909, 0.1524, 0.4252, 0.154, 0.4241, 0.196, 0.5429, 0.5864, 0.5164, 0.5565, 0.5487, 0.5808, 0.221, 0.511, 0.2424, 0.5458, 0.2355, 0.5497, 0.3926, 0.2355, 0.3892, 0.1943, 0.4241, 0.196, 0.4269, 0.2371, 0.5684, 0.6128, 0.5429, 0.5864, 0.5487, 0.5808, 0.5797, 0.6019, 0.4011, 0.2743, 0.3926, 0.2355, 0.4269, 0.2371, 0.4334, 0.2758, 0.5919, 0.6348, 0.5684, 0.6128, 0.5797, 0.6019, 0.6084, 0.619, 0.4144, 0.3093, 0.4011, 0.2743, 0.4334, 0.2758, 0.4434, 0.3107, 0.6124, 0.6515, 0.5919, 0.6348, 0.6084, 0.619, 0.6334, 0.6313, 0.4319, 0.3391, 0.4144, 0.3093, 0.4434, 0.3107, 0.4566, 0.3403, 0.4096, 0.07271, 0.4258, 0.03801, 0.4505, 0.03919, 0.4387, 0.07409, 0.2753, 0.6109, 0.2855, 0.6386, 0.2605, 0.6526, 0.2557, 0.6219, 0.4334, 0.2758, 0.4269, 0.2371, 0.4649, 0.2379, 0.4692, 0.2766, 0.6084, 0.619, 0.5797, 0.6019, 0.5887, 0.5891, 0.6213, 0.6003, 0.4434, 0.3107, 0.4334, 0.2758, 0.4692, 0.2766, 0.4757, 0.3114, 0.4505, 0.03919, 0.4652, 0.009498, 0.4868, 0.009969, 0.4779, 0.03979, 0.4566, 0.3403, 0.4434, 0.3107, 0.4757, 0.3114, 0.484, 0.3409, 0.4387, 0.07409, 0.4505, 0.03919, 0.4779, 0.03979, 0.4709, 0.07479, 0.2557, 0.6219, 0.2605, 0.6526, 0.2333, 0.6612, 0.2343, 0.6286, 0.4301, 0.1129, 0.4387, 0.07409, 0.4709, 0.07479, 0.466, 0.1136, 0.2473, 0.5871, 0.2557, 0.6219, 0.2343, 0.6286, 0.2325, 0.5918, 0.4252, 0.154, 0.4301, 0.1129, 0.466, 0.1136, 0.4632, 0.1548, 0.2355, 0.5497, 0.2473, 0.5871, 0.2325, 0.5918, 0.228, 0.5521, 0.4241, 0.196, 0.4252, 0.154, 0.4632, 0.1548, 0.4629, 0.1968, 0.5487, 0.5808, 0.5164, 0.5565, 0.5533, 0.5743, 0.221, 0.511, 0.2355, 0.5497, 0.228, 0.5521, 0.4269, 0.2371, 0.4241, 0.196, 0.4629, 0.1968, 0.4649, 0.2379, 0.5797, 0.6019, 0.5487, 0.5808, 0.5533, 0.5743, 0.5887, 0.5891])
me_x.materials.append(mat_x)
me_x.update()

# ---- objects
ob_light = bpy.data.objects.new('Light', light_light)
ob_camera = bpy.data.objects.new('Camera', cam_camera)
ob_x = bpy.data.objects.new('球', me_x)

# ---- transforms, parenting, visibility, modifiers, constraints
ob_light.location = (4.076, 1.005, 5.904)
ob_light.rotation_euler = (0.6503, 0.05522, 1.866)
ob_light.lock_rotations_4d = False
ob_light.empty_display_type = 'ARROWS'
ob_light.color = (0.0, 0.0, 0.0, 0.0)
ob_light.lineart.crease_threshold = 0.0
ob_camera.location = (7.359, -6.926, 4.958)
ob_camera.rotation_euler = (1.109, 0.0, 0.8149)
ob_camera.lock_rotations_4d = False
ob_camera.empty_display_type = 'ARROWS'
ob_camera.color = (0.0, 0.0, 0.0, 0.0)
ob_camera.display_type = 'WIRE'
ob_camera.lineart.crease_threshold = 0.0
ob_x.location = (0.0, 0.0, 0.0)
ob_x.scale = (0.3, 0.3, 0.3)

# ---- collection membership
col_collection.objects.link(ob_light)
col_collection.objects.link(ob_camera)
col_collection.objects.link(ob_x)

# ---- scene / render settings (as saved in the file)
scene.camera = ob_camera
scene.frame_start = 1; scene.frame_end = 250; scene.frame_set(1)
scene.render.engine = 'BLENDER_EEVEE_NEXT'
scene.cycles.sampling_pattern = 'TABULATED_SOBOL'
scene.view_settings.view_transform = 'Filmic'
bpy.context.view_layer.update()
